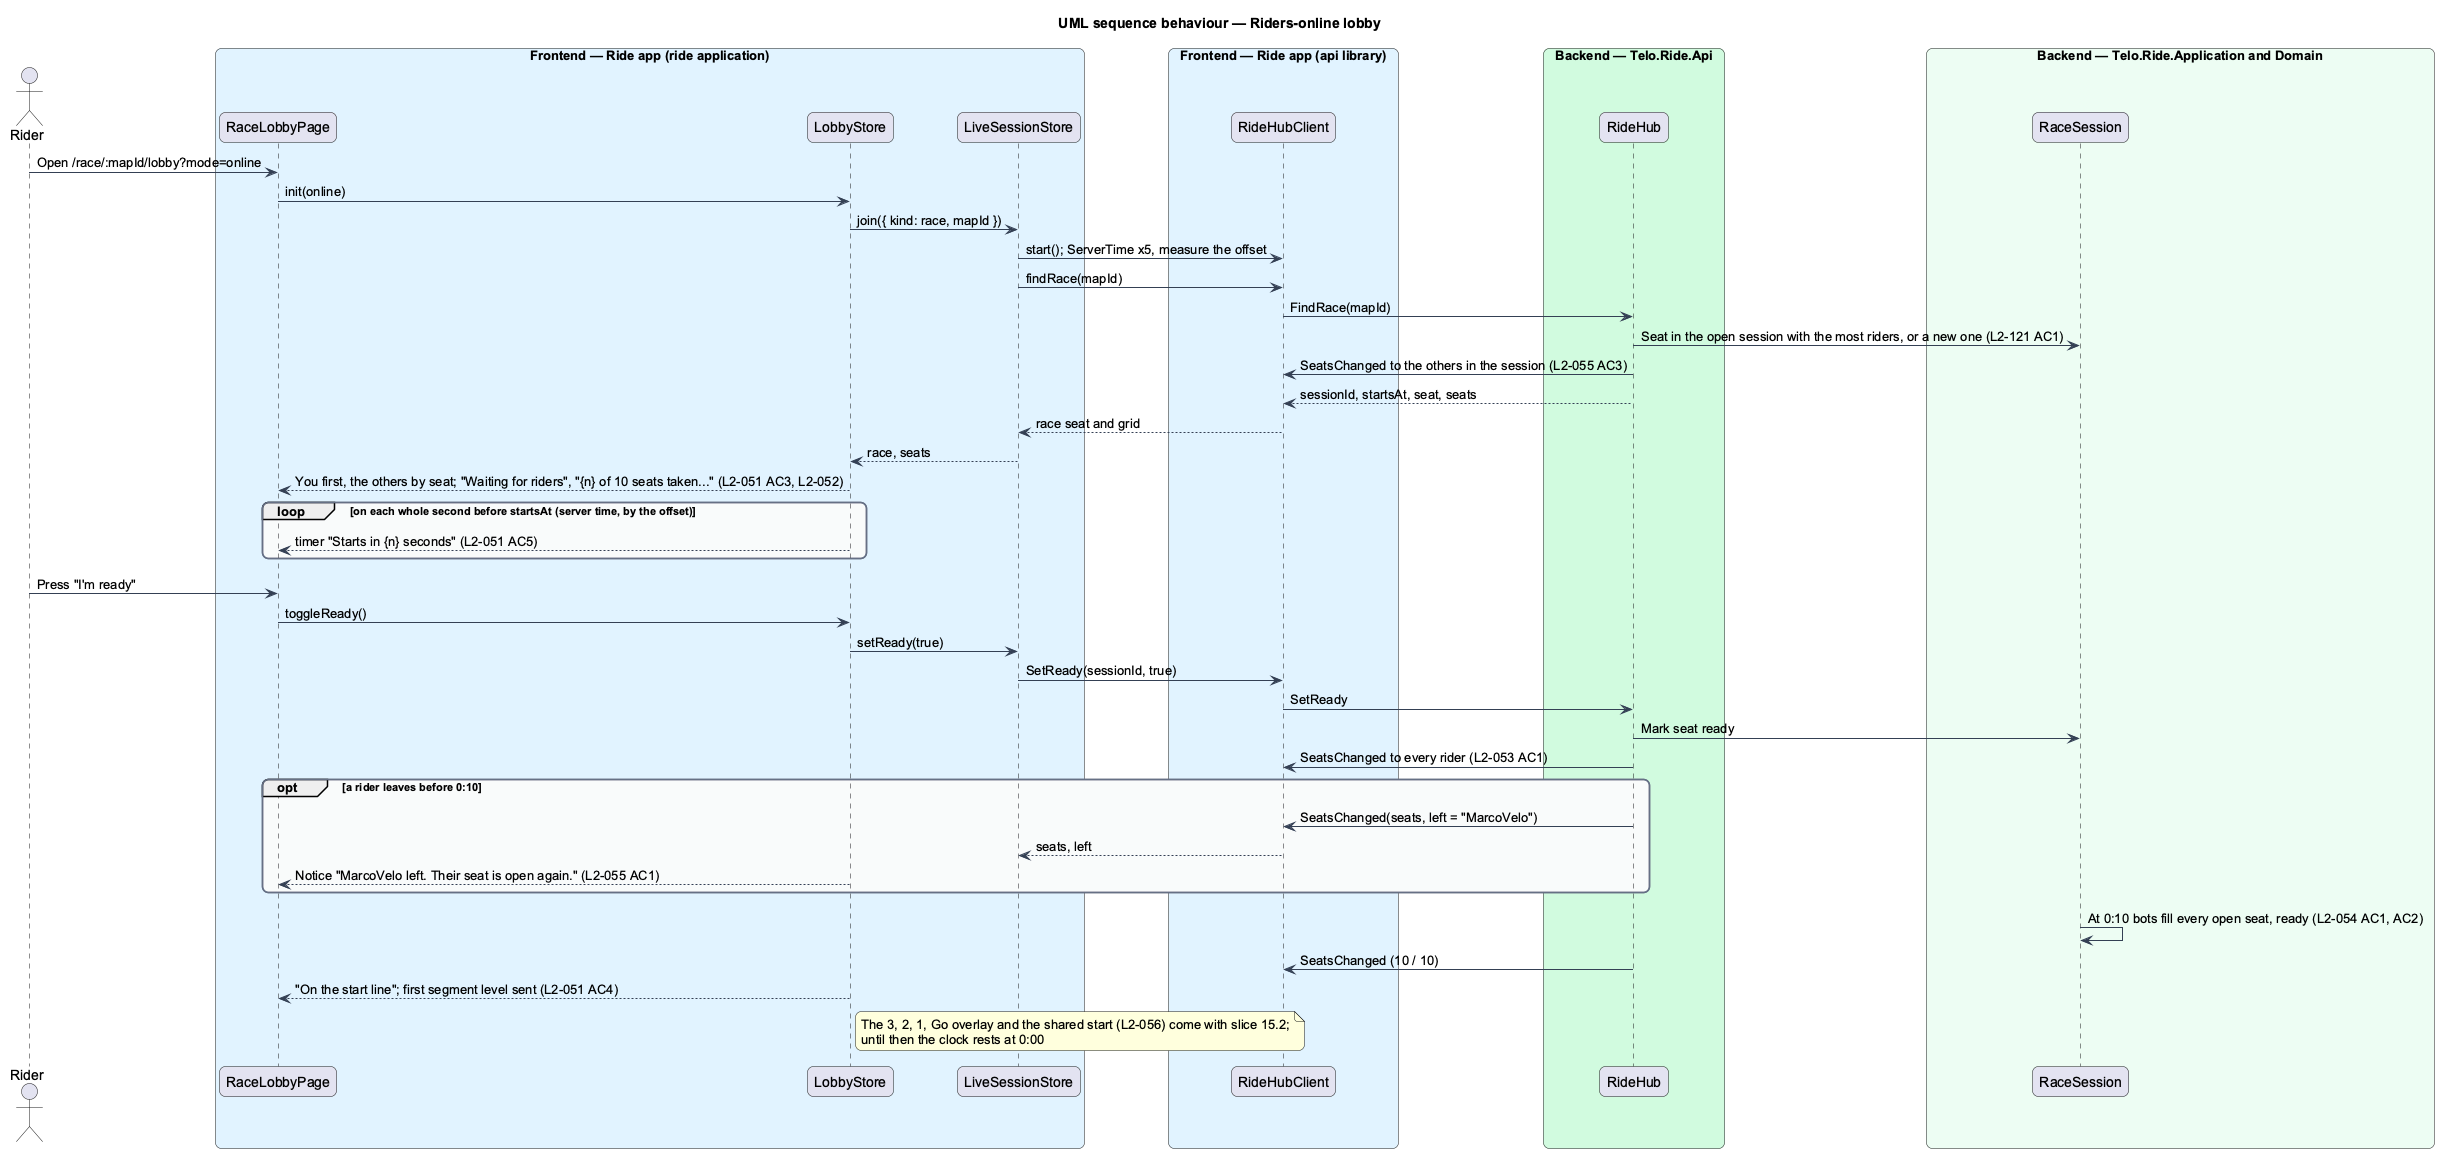

The diagram above was rendered by PlantUML. Its source (embedded in the PNG):
@startuml
title UML sequence behaviour — Riders-online lobby
skinparam backgroundColor #FFFFFF
skinparam shadowing false
skinparam roundcorner 12
skinparam defaultFontName Arial
skinparam ArrowColor #344054
skinparam rectangle {
  BorderColor #344054
  FontColor #101828
}
skinparam package {
  BorderColor #667085
  FontColor #101828
  BackgroundColor #F9FAFB
}
actor "Rider" as actor
box "Frontend — Ride app (ride application)" #E0F2FE
  participant "RaceLobbyPage" as page
  participant "LobbyStore" as store
  participant "LiveSessionStore" as session
end box
box "Frontend — Ride app (api library)" #E0F2FE
  participant "RideHubClient" as hub
end box
box "Backend — Telo.Ride.Api" #D1FADF
  participant "RideHub" as ridehub
end box
box "Backend — Telo.Ride.Application and Domain" #ECFDF3
  participant "RaceSession" as rs
end box
actor -> page : Open /race/:mapId/lobby?mode=online
page -> store : init(online)
store -> session : join({ kind: race, mapId })
session -> hub : start(); ServerTime x5, measure the offset
session -> hub : findRace(mapId)
hub -> ridehub : FindRace(mapId)
ridehub -> rs : Seat in the open session with the most riders, or a new one (L2-121 AC1)
ridehub -> hub : SeatsChanged to the others in the session (L2-055 AC3)
ridehub --> hub : sessionId, startsAt, seat, seats
hub --> session : race seat and grid
session --> store : race, seats
store --> page : You first, the others by seat; "Waiting for riders", "{n} of 10 seats taken..." (L2-051 AC3, L2-052)
loop on each whole second before startsAt (server time, by the offset)
  store --> page : timer "Starts in {n} seconds" (L2-051 AC5)
end
actor -> page : Press "I'm ready"
page -> store : toggleReady()
store -> session : setReady(true)
session -> hub : SetReady(sessionId, true)
hub -> ridehub : SetReady
ridehub -> rs : Mark seat ready
ridehub -> hub : SeatsChanged to every rider (L2-053 AC1)
opt a rider leaves before 0:10
  ridehub -> hub : SeatsChanged(seats, left = "MarcoVelo")
  hub --> session : seats, left
  store --> page : Notice "MarcoVelo left. Their seat is open again." (L2-055 AC1)
end
rs -> rs : At 0:10 bots fill every open seat, ready (L2-054 AC1, AC2)
ridehub -> hub : SeatsChanged (10 / 10)
store --> page : "On the start line"; first segment level sent (L2-051 AC4)
note right of store : The 3, 2, 1, Go overlay and the shared start (L2-056) come with slice 15.2;\nuntil then the clock rests at 0:00
@enduml